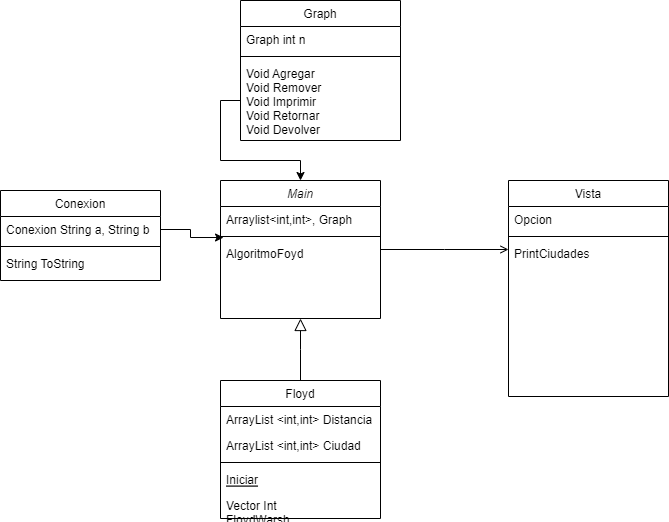

The diagram above was exported from draw.io. Its source (the exported page's mxGraphModel, read from the mxfile embedded in the PNG):
<mxGraphModel dx="828" dy="1652" grid="1" gridSize="10" guides="1" tooltips="1" connect="1" arrows="1" fold="1" page="1" pageScale="1" pageWidth="827" pageHeight="1169" math="0" shadow="0">
  <root>
    <mxCell id="WIyWlLk6GJQsqaUBKTNV-0" />
    <mxCell id="WIyWlLk6GJQsqaUBKTNV-1" parent="WIyWlLk6GJQsqaUBKTNV-0" />
    <mxCell id="zkfFHV4jXpPFQw0GAbJ--0" value="Main" style="swimlane;fontStyle=2;align=center;verticalAlign=top;childLayout=stackLayout;horizontal=1;startSize=26;horizontalStack=0;resizeParent=1;resizeLast=0;collapsible=1;marginBottom=0;rounded=0;shadow=0;strokeWidth=1;" parent="WIyWlLk6GJQsqaUBKTNV-1" vertex="1">
      <mxGeometry x="220" y="120" width="160" height="138" as="geometry">
        <mxRectangle x="230" y="140" width="160" height="26" as="alternateBounds" />
      </mxGeometry>
    </mxCell>
    <mxCell id="zkfFHV4jXpPFQw0GAbJ--2" value="Arraylist&lt;int,int&gt;, Graph" style="text;align=left;verticalAlign=top;spacingLeft=4;spacingRight=4;overflow=hidden;rotatable=0;points=[[0,0.5],[1,0.5]];portConstraint=eastwest;rounded=0;shadow=0;html=0;" parent="zkfFHV4jXpPFQw0GAbJ--0" vertex="1">
      <mxGeometry y="26" width="160" height="26" as="geometry" />
    </mxCell>
    <mxCell id="zkfFHV4jXpPFQw0GAbJ--4" value="" style="line;html=1;strokeWidth=1;align=left;verticalAlign=middle;spacingTop=-1;spacingLeft=3;spacingRight=3;rotatable=0;labelPosition=right;points=[];portConstraint=eastwest;" parent="zkfFHV4jXpPFQw0GAbJ--0" vertex="1">
      <mxGeometry y="52" width="160" height="8" as="geometry" />
    </mxCell>
    <mxCell id="zkfFHV4jXpPFQw0GAbJ--5" value="AlgoritmoFoyd" style="text;align=left;verticalAlign=top;spacingLeft=4;spacingRight=4;overflow=hidden;rotatable=0;points=[[0,0.5],[1,0.5]];portConstraint=eastwest;" parent="zkfFHV4jXpPFQw0GAbJ--0" vertex="1">
      <mxGeometry y="60" width="160" height="26" as="geometry" />
    </mxCell>
    <mxCell id="zkfFHV4jXpPFQw0GAbJ--6" value="Floyd" style="swimlane;fontStyle=0;align=center;verticalAlign=top;childLayout=stackLayout;horizontal=1;startSize=26;horizontalStack=0;resizeParent=1;resizeLast=0;collapsible=1;marginBottom=0;rounded=0;shadow=0;strokeWidth=1;" parent="WIyWlLk6GJQsqaUBKTNV-1" vertex="1">
      <mxGeometry x="220" y="320" width="160" height="138" as="geometry">
        <mxRectangle x="130" y="380" width="160" height="26" as="alternateBounds" />
      </mxGeometry>
    </mxCell>
    <mxCell id="zkfFHV4jXpPFQw0GAbJ--7" value="ArrayList &lt;int,int&gt; Distancia" style="text;align=left;verticalAlign=top;spacingLeft=4;spacingRight=4;overflow=hidden;rotatable=0;points=[[0,0.5],[1,0.5]];portConstraint=eastwest;" parent="zkfFHV4jXpPFQw0GAbJ--6" vertex="1">
      <mxGeometry y="26" width="160" height="26" as="geometry" />
    </mxCell>
    <mxCell id="zkfFHV4jXpPFQw0GAbJ--8" value="ArrayList &lt;int,int&gt; Ciudad" style="text;align=left;verticalAlign=top;spacingLeft=4;spacingRight=4;overflow=hidden;rotatable=0;points=[[0,0.5],[1,0.5]];portConstraint=eastwest;rounded=0;shadow=0;html=0;" parent="zkfFHV4jXpPFQw0GAbJ--6" vertex="1">
      <mxGeometry y="52" width="160" height="26" as="geometry" />
    </mxCell>
    <mxCell id="zkfFHV4jXpPFQw0GAbJ--9" value="" style="line;html=1;strokeWidth=1;align=left;verticalAlign=middle;spacingTop=-1;spacingLeft=3;spacingRight=3;rotatable=0;labelPosition=right;points=[];portConstraint=eastwest;" parent="zkfFHV4jXpPFQw0GAbJ--6" vertex="1">
      <mxGeometry y="78" width="160" height="8" as="geometry" />
    </mxCell>
    <mxCell id="zkfFHV4jXpPFQw0GAbJ--10" value="Iniciar" style="text;align=left;verticalAlign=top;spacingLeft=4;spacingRight=4;overflow=hidden;rotatable=0;points=[[0,0.5],[1,0.5]];portConstraint=eastwest;fontStyle=4" parent="zkfFHV4jXpPFQw0GAbJ--6" vertex="1">
      <mxGeometry y="86" width="160" height="26" as="geometry" />
    </mxCell>
    <mxCell id="zkfFHV4jXpPFQw0GAbJ--11" value="Vector Int&#10;FloydWarsh&#10;PrintPath" style="text;align=left;verticalAlign=top;spacingLeft=4;spacingRight=4;overflow=hidden;rotatable=0;points=[[0,0.5],[1,0.5]];portConstraint=eastwest;" parent="zkfFHV4jXpPFQw0GAbJ--6" vertex="1">
      <mxGeometry y="112" width="160" height="26" as="geometry" />
    </mxCell>
    <mxCell id="zkfFHV4jXpPFQw0GAbJ--12" value="" style="endArrow=block;endSize=10;endFill=0;shadow=0;strokeWidth=1;rounded=0;edgeStyle=elbowEdgeStyle;elbow=vertical;" parent="WIyWlLk6GJQsqaUBKTNV-1" source="zkfFHV4jXpPFQw0GAbJ--6" target="zkfFHV4jXpPFQw0GAbJ--0" edge="1">
      <mxGeometry width="160" relative="1" as="geometry">
        <mxPoint x="200" y="203" as="sourcePoint" />
        <mxPoint x="200" y="203" as="targetPoint" />
      </mxGeometry>
    </mxCell>
    <mxCell id="zkfFHV4jXpPFQw0GAbJ--17" value="Vista" style="swimlane;fontStyle=0;align=center;verticalAlign=top;childLayout=stackLayout;horizontal=1;startSize=26;horizontalStack=0;resizeParent=1;resizeLast=0;collapsible=1;marginBottom=0;rounded=0;shadow=0;strokeWidth=1;" parent="WIyWlLk6GJQsqaUBKTNV-1" vertex="1">
      <mxGeometry x="508" y="120" width="160" height="216" as="geometry">
        <mxRectangle x="550" y="140" width="160" height="26" as="alternateBounds" />
      </mxGeometry>
    </mxCell>
    <mxCell id="zkfFHV4jXpPFQw0GAbJ--18" value="Opcion" style="text;align=left;verticalAlign=top;spacingLeft=4;spacingRight=4;overflow=hidden;rotatable=0;points=[[0,0.5],[1,0.5]];portConstraint=eastwest;" parent="zkfFHV4jXpPFQw0GAbJ--17" vertex="1">
      <mxGeometry y="26" width="160" height="26" as="geometry" />
    </mxCell>
    <mxCell id="zkfFHV4jXpPFQw0GAbJ--23" value="" style="line;html=1;strokeWidth=1;align=left;verticalAlign=middle;spacingTop=-1;spacingLeft=3;spacingRight=3;rotatable=0;labelPosition=right;points=[];portConstraint=eastwest;" parent="zkfFHV4jXpPFQw0GAbJ--17" vertex="1">
      <mxGeometry y="52" width="160" height="8" as="geometry" />
    </mxCell>
    <mxCell id="zkfFHV4jXpPFQw0GAbJ--25" value="PrintCiudades" style="text;align=left;verticalAlign=top;spacingLeft=4;spacingRight=4;overflow=hidden;rotatable=0;points=[[0,0.5],[1,0.5]];portConstraint=eastwest;" parent="zkfFHV4jXpPFQw0GAbJ--17" vertex="1">
      <mxGeometry y="60" width="160" height="26" as="geometry" />
    </mxCell>
    <mxCell id="zkfFHV4jXpPFQw0GAbJ--26" value="" style="endArrow=open;shadow=0;strokeWidth=1;rounded=0;endFill=1;edgeStyle=elbowEdgeStyle;elbow=vertical;" parent="WIyWlLk6GJQsqaUBKTNV-1" source="zkfFHV4jXpPFQw0GAbJ--0" target="zkfFHV4jXpPFQw0GAbJ--17" edge="1">
      <mxGeometry x="0.5" y="41" relative="1" as="geometry">
        <mxPoint x="380" y="192" as="sourcePoint" />
        <mxPoint x="540" y="192" as="targetPoint" />
        <mxPoint x="-40" y="32" as="offset" />
      </mxGeometry>
    </mxCell>
    <mxCell id="m3E1zab-U8KQAfKQhWVj-0" value="Conexion" style="swimlane;fontStyle=0;align=center;verticalAlign=top;childLayout=stackLayout;horizontal=1;startSize=26;horizontalStack=0;resizeParent=1;resizeLast=0;collapsible=1;marginBottom=0;rounded=0;shadow=0;strokeWidth=1;" vertex="1" parent="WIyWlLk6GJQsqaUBKTNV-1">
      <mxGeometry y="130" width="160" height="90" as="geometry">
        <mxRectangle x="550" y="140" width="160" height="26" as="alternateBounds" />
      </mxGeometry>
    </mxCell>
    <mxCell id="m3E1zab-U8KQAfKQhWVj-1" value="Conexion String a, String b" style="text;align=left;verticalAlign=top;spacingLeft=4;spacingRight=4;overflow=hidden;rotatable=0;points=[[0,0.5],[1,0.5]];portConstraint=eastwest;" vertex="1" parent="m3E1zab-U8KQAfKQhWVj-0">
      <mxGeometry y="26" width="160" height="26" as="geometry" />
    </mxCell>
    <mxCell id="m3E1zab-U8KQAfKQhWVj-6" value="" style="line;html=1;strokeWidth=1;align=left;verticalAlign=middle;spacingTop=-1;spacingLeft=3;spacingRight=3;rotatable=0;labelPosition=right;points=[];portConstraint=eastwest;" vertex="1" parent="m3E1zab-U8KQAfKQhWVj-0">
      <mxGeometry y="52" width="160" height="8" as="geometry" />
    </mxCell>
    <mxCell id="m3E1zab-U8KQAfKQhWVj-7" value="String ToString" style="text;align=left;verticalAlign=top;spacingLeft=4;spacingRight=4;overflow=hidden;rotatable=0;points=[[0,0.5],[1,0.5]];portConstraint=eastwest;" vertex="1" parent="m3E1zab-U8KQAfKQhWVj-0">
      <mxGeometry y="60" width="160" height="26" as="geometry" />
    </mxCell>
    <mxCell id="m3E1zab-U8KQAfKQhWVj-9" value="Graph" style="swimlane;fontStyle=0;align=center;verticalAlign=top;childLayout=stackLayout;horizontal=1;startSize=26;horizontalStack=0;resizeParent=1;resizeLast=0;collapsible=1;marginBottom=0;rounded=0;shadow=0;strokeWidth=1;" vertex="1" parent="WIyWlLk6GJQsqaUBKTNV-1">
      <mxGeometry x="240" y="-60" width="160" height="140" as="geometry">
        <mxRectangle x="550" y="140" width="160" height="26" as="alternateBounds" />
      </mxGeometry>
    </mxCell>
    <mxCell id="m3E1zab-U8KQAfKQhWVj-10" value="Graph int n" style="text;align=left;verticalAlign=top;spacingLeft=4;spacingRight=4;overflow=hidden;rotatable=0;points=[[0,0.5],[1,0.5]];portConstraint=eastwest;" vertex="1" parent="m3E1zab-U8KQAfKQhWVj-9">
      <mxGeometry y="26" width="160" height="26" as="geometry" />
    </mxCell>
    <mxCell id="m3E1zab-U8KQAfKQhWVj-11" value="" style="line;html=1;strokeWidth=1;align=left;verticalAlign=middle;spacingTop=-1;spacingLeft=3;spacingRight=3;rotatable=0;labelPosition=right;points=[];portConstraint=eastwest;" vertex="1" parent="m3E1zab-U8KQAfKQhWVj-9">
      <mxGeometry y="52" width="160" height="8" as="geometry" />
    </mxCell>
    <mxCell id="m3E1zab-U8KQAfKQhWVj-12" value="Void Agregar&#10;Void Remover&#10;Void Imprimir&#10;Void Retornar&#10;Void Devolver" style="text;align=left;verticalAlign=top;spacingLeft=4;spacingRight=4;overflow=hidden;rotatable=0;points=[[0,0.5],[1,0.5]];portConstraint=eastwest;" vertex="1" parent="m3E1zab-U8KQAfKQhWVj-9">
      <mxGeometry y="60" width="160" height="80" as="geometry" />
    </mxCell>
    <mxCell id="m3E1zab-U8KQAfKQhWVj-13" style="edgeStyle=orthogonalEdgeStyle;rounded=0;orthogonalLoop=1;jettySize=auto;html=1;exitX=1;exitY=0.5;exitDx=0;exitDy=0;entryX=0.019;entryY=-0.115;entryDx=0;entryDy=0;entryPerimeter=0;" edge="1" parent="WIyWlLk6GJQsqaUBKTNV-1" source="m3E1zab-U8KQAfKQhWVj-1" target="zkfFHV4jXpPFQw0GAbJ--5">
      <mxGeometry relative="1" as="geometry" />
    </mxCell>
    <mxCell id="m3E1zab-U8KQAfKQhWVj-15" style="edgeStyle=orthogonalEdgeStyle;rounded=0;orthogonalLoop=1;jettySize=auto;html=1;" edge="1" parent="WIyWlLk6GJQsqaUBKTNV-1" source="m3E1zab-U8KQAfKQhWVj-12" target="zkfFHV4jXpPFQw0GAbJ--0">
      <mxGeometry relative="1" as="geometry" />
    </mxCell>
  </root>
</mxGraphModel>